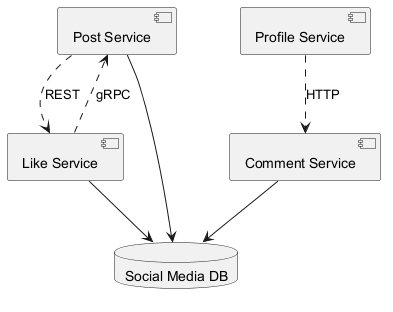

The diagram above was rendered by PlantUML. Its source (embedded in the PNG):
@startuml

component "Post Service" as C_PostService
component "Like Service" as C_LikeService
component "Profile Service" as C_ProfileService
component "Comment Service" as C_CommentService
database "Social Media DB" as DB_social_media
C_PostService --> DB_social_media
C_LikeService --> DB_social_media
C_CommentService --> DB_social_media
C_ProfileService ..> C_CommentService : HTTP
C_LikeService ..> C_PostService : gRPC
C_PostService ..> C_LikeService : REST
@enduml